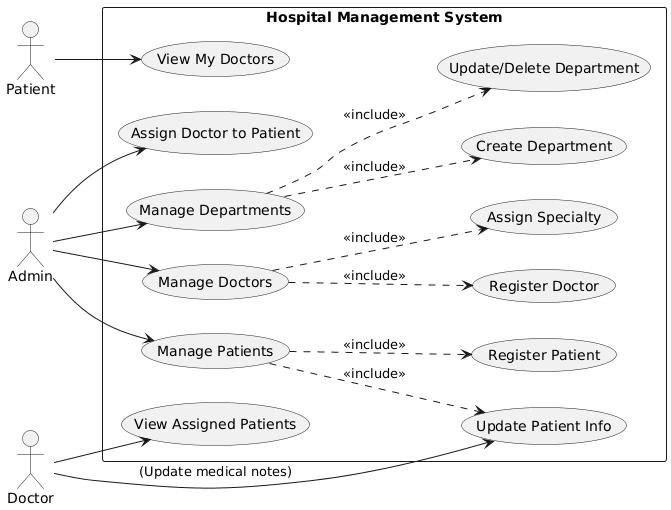

The diagram above was rendered by PlantUML. Its source (embedded in the PNG):
@startuml
left to right direction
skinparam packageStyle rectangle

' --- ACTORS ---
actor "Admin" as admin
actor "Doctor" as doctor
actor "Patient" as patient

' --- SYSTEM BOUNDARY ---
rectangle "Hospital Management System" {

    ' -- Department Management (Table: departments) --
    usecase "Manage Departments" as UC_ManageDepts
    usecase "Create Department" as UC_CreateDept
    usecase "Update/Delete Department" as UC_UpdateDept

    ' -- Doctor Management (Table: doctors) --
    usecase "Manage Doctors" as UC_ManageDocs
    usecase "Register Doctor" as UC_RegDoc
    usecase "Assign Specialty" as UC_Specialty

    ' -- Patient Management (Table: patients) --
    usecase "Manage Patients" as UC_ManagePatients
    usecase "Register Patient" as UC_RegPatient
    usecase "Update Patient Info" as UC_UpdatePatient

    ' -- Relationships (Table: doctor_patient) --
    usecase "Assign Doctor to Patient" as UC_Assign
    usecase "View Assigned Patients" as UC_ViewPatients
    usecase "View My Doctors" as UC_ViewDoctors
}

' --- RELATIONSHIPS ---

' Admin manages the core entities
admin --> UC_ManageDepts
admin --> UC_ManageDocs
admin --> UC_ManagePatients
admin --> UC_Assign

' Use Case inclusions
UC_ManageDepts ..> UC_CreateDept : <<include>>
UC_ManageDepts ..> UC_UpdateDept : <<include>>

UC_ManageDocs ..> UC_RegDoc : <<include>>
UC_ManageDocs ..> UC_Specialty : <<include>>

UC_ManagePatients ..> UC_RegPatient : <<include>>
UC_ManagePatients ..> UC_UpdatePatient : <<include>>

' Doctor interactions
doctor --> UC_ViewPatients
doctor --> UC_UpdatePatient : (Update medical notes)

' Patient interactions
patient --> UC_ViewDoctors
@enduml